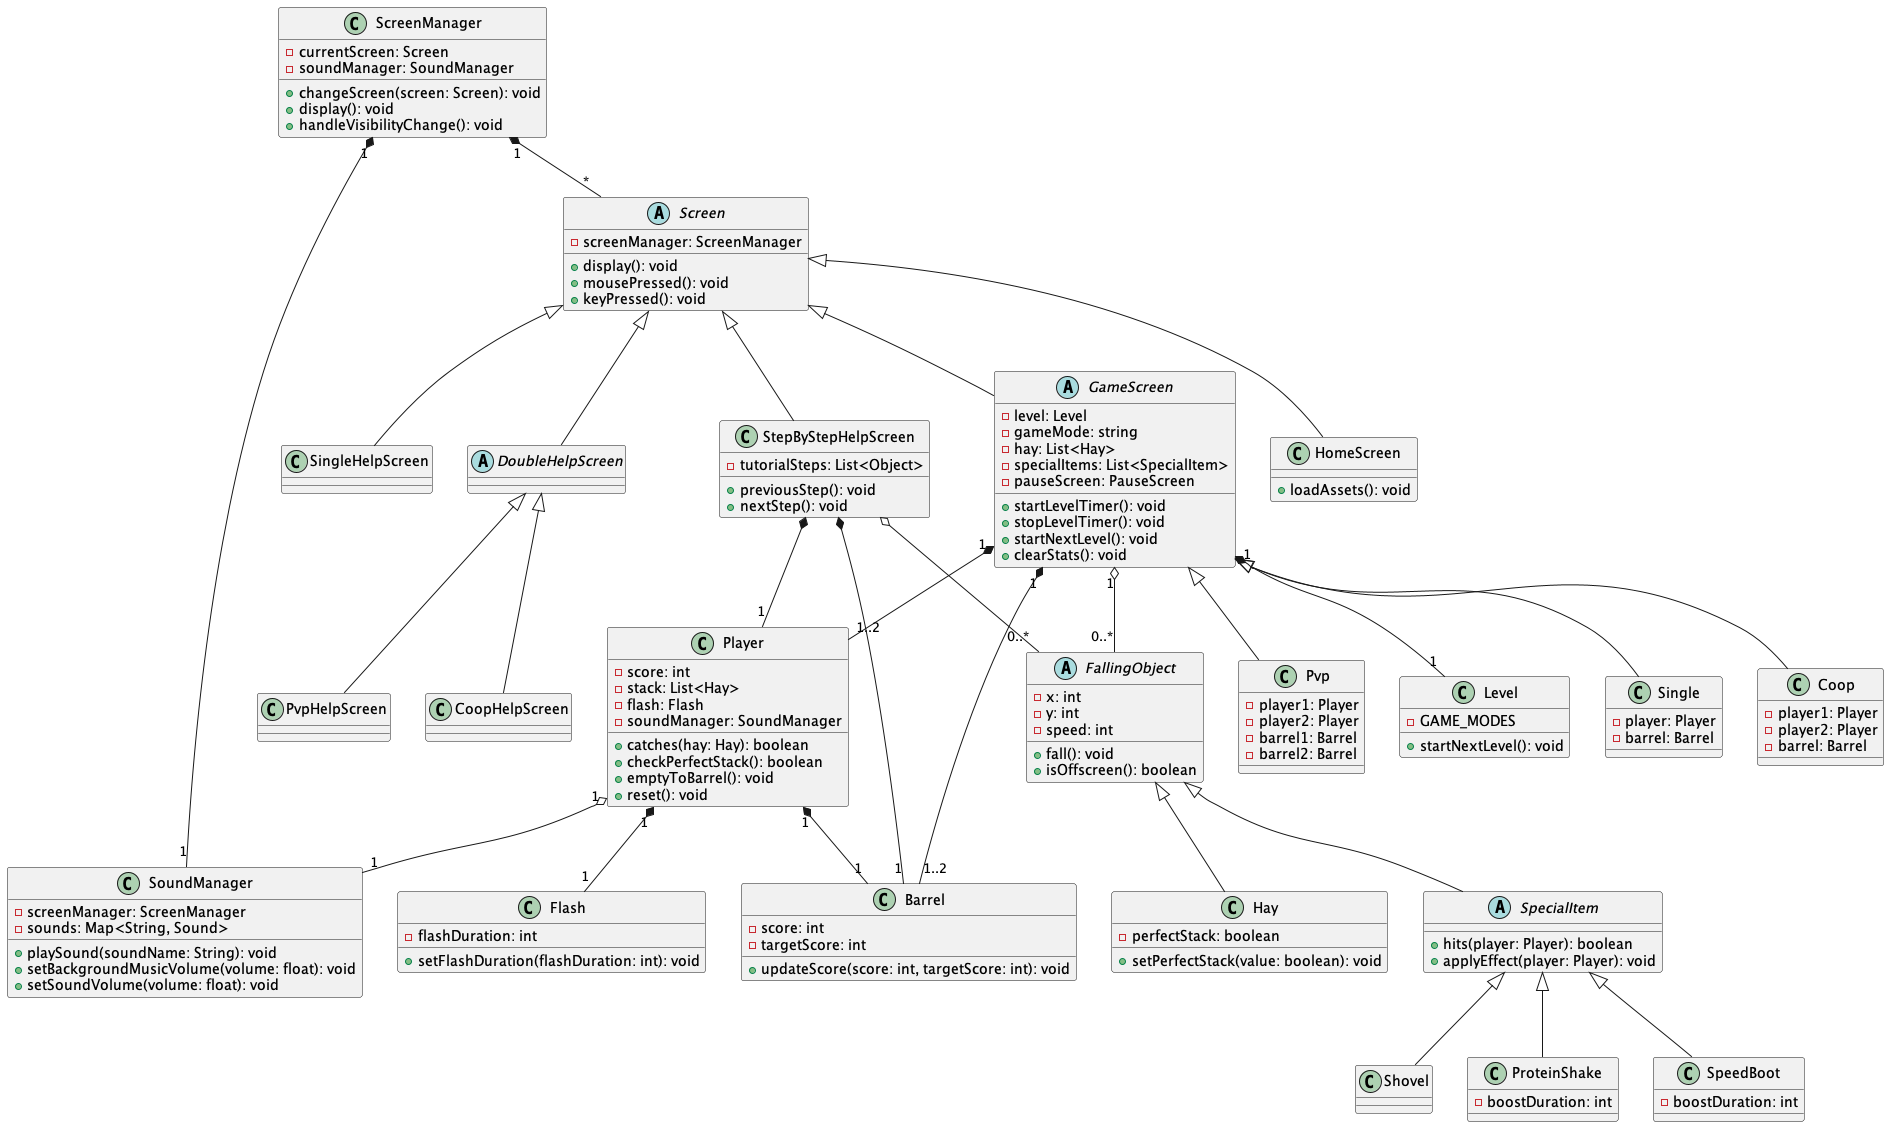

The diagram above was rendered by PlantUML. Its source (embedded in the PNG):
@startuml class_diagram

' Abstract Classes
abstract class Screen {
    - screenManager: ScreenManager
    + display(): void
    + mousePressed(): void
    + keyPressed(): void
}

abstract class GameScreen extends Screen {
    - level: Level
    - gameMode: string 
    - hay: List<Hay>
    - specialItems: List<SpecialItem>
    - pauseScreen: PauseScreen
    + startLevelTimer(): void
    + stopLevelTimer(): void
    + startNextLevel(): void
    + clearStats(): void
}

abstract class FallingObject {
    - x: int
    - y: int
    - speed: int
    + fall(): void
    + isOffscreen(): boolean
}

abstract class SpecialItem extends FallingObject {
    + hits(player: Player): boolean
    + applyEffect(player: Player): void
}

' Concrete Classes
class ScreenManager {
    - currentScreen: Screen
    - soundManager: SoundManager
    + changeScreen(screen: Screen): void
    + display(): void
    + handleVisibilityChange(): void
}

class SoundManager {
    - screenManager: ScreenManager
    - sounds: Map<String, Sound>
    + playSound(soundName: String): void
    + setBackgroundMusicVolume(volume: float): void
    + setSoundVolume(volume: float): void
}

class Level {
    - GAME_MODES
    + startNextLevel(): void
}

class HomeScreen extends Screen {
    + loadAssets(): void
}

class StepByStepHelpScreen extends Screen {
    - tutorialSteps: List<Object>
    + previousStep(): void
    + nextStep(): void
}

class SingleHelpScreen extends Screen {
}

abstract class DoubleHelpScreen extends Screen {
}

class CoopHelpScreen extends DoubleHelpScreen {
}

class PvpHelpScreen extends DoubleHelpScreen {
}

class Single extends GameScreen {
    - player: Player
    - barrel: Barrel
}

class Coop extends GameScreen {
    - player1: Player
    - player2: Player
    - barrel: Barrel
}

class Pvp extends GameScreen {
    - player1: Player
    - player2: Player
    - barrel1: Barrel
    - barrel2: Barrel
}

class Hay extends FallingObject {
    - perfectStack: boolean
    + setPerfectStack(value: boolean): void
}

class Shovel extends SpecialItem {}

class ProteinShake extends SpecialItem {
    - boostDuration: int
}

class SpeedBoot extends SpecialItem { 
    - boostDuration: int
}

class Player {
    - score: int
    - stack: List<Hay>
    - flash: Flash
    - soundManager: SoundManager
    + catches(hay: Hay): boolean
    + checkPerfectStack(): boolean
    + emptyToBarrel(): void
    + reset(): void
}

class Flash {
    - flashDuration: int
    + setFlashDuration(flashDuration: int): void
}

class Barrel {
    - score: int
    - targetScore: int
    + updateScore(score: int, targetScore: int): void
}

' Relationships
ScreenManager "1" *-- "*" Screen
ScreenManager "1" *-- "1" SoundManager
GameScreen "1" *-- "1" Level
GameScreen "1" *-- "1..2" Player
StepByStepHelpScreen *-- "1" Player

GameScreen "1" *-- "1..2" Barrel
StepByStepHelpScreen *-- "1" Barrel
Player "1" *-- "1" Barrel
Player "1" *-- "1" Flash
Player "1" o-- "1" SoundManager

GameScreen "1" o-- "0..*" FallingObject
StepByStepHelpScreen o-- "0..*" FallingObject
@enduml